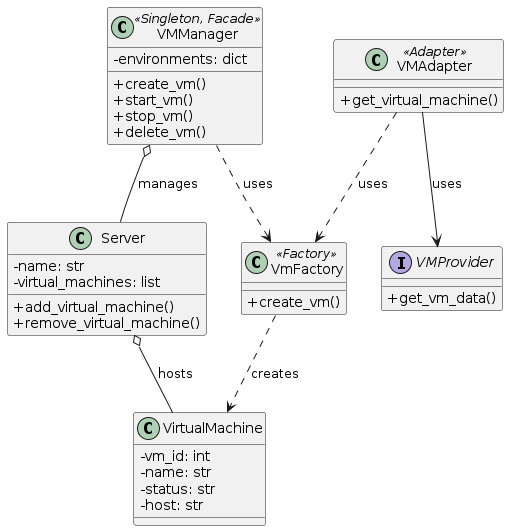

The diagram above was rendered by PlantUML. Its source (embedded in the PNG):
@startuml logical_view

skinparam classAttributeIconSize 0
skinparam shadowing false

class VMManager <<Singleton, Facade>> {
    - environments: dict
    + create_vm()
    + start_vm()
    + stop_vm()
    + delete_vm()
}

class Server {
    - name: str
    - virtual_machines: list
    + add_virtual_machine()
    + remove_virtual_machine()
}

class VirtualMachine {
    - vm_id: int
    - name: str
    - status: str
    - host: str
}

class VmFactory <<Factory>> {
    + create_vm()
}

class VMAdapter <<Adapter>> {
    + get_virtual_machine()
}

interface VMProvider {
    + get_vm_data()
}

VMManager o-- Server : manages
Server o-- VirtualMachine : hosts
VMManager ..> VmFactory : uses
VmFactory ..> VirtualMachine : creates
VMAdapter ..> VmFactory : uses
VMAdapter --> VMProvider : uses

@enduml